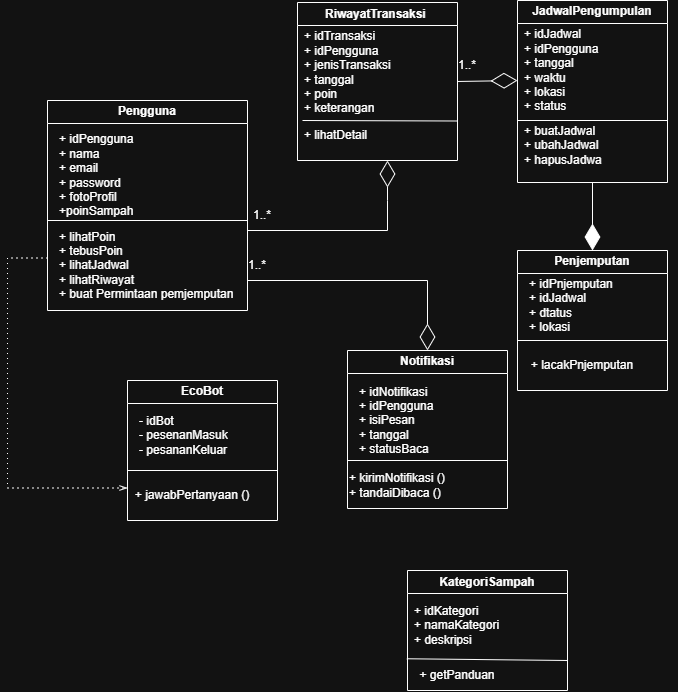

The diagram above was exported from draw.io. Its source (the exported page's mxGraphModel, read from the mxfile embedded in the PNG):
<mxGraphModel dx="2102" dy="1402" grid="1" gridSize="10" guides="1" tooltips="1" connect="1" arrows="1" fold="1" page="1" pageScale="1" pageWidth="850" pageHeight="1100" math="0" shadow="0">
  <root>
    <mxCell id="0" />
    <mxCell id="1" parent="0" />
    <mxCell id="8ja8kkbFzV59pBQz5BLm-1" value="Pengguna" style="swimlane;whiteSpace=wrap;html=1;" vertex="1" parent="1">
      <mxGeometry x="180" y="190" width="200" height="210" as="geometry" />
    </mxCell>
    <mxCell id="8ja8kkbFzV59pBQz5BLm-8" value="+ idPengguna&lt;div&gt;+ nama&lt;/div&gt;&lt;div&gt;+ email&lt;/div&gt;&lt;div&gt;+ password&lt;/div&gt;&lt;div&gt;+ fotoProfil&lt;/div&gt;&lt;div&gt;+poinSampah&lt;/div&gt;" style="text;html=1;whiteSpace=wrap;strokeColor=none;fillColor=none;align=left;verticalAlign=middle;rounded=0;" vertex="1" parent="8ja8kkbFzV59pBQz5BLm-1">
      <mxGeometry x="10" y="60" width="140" height="30" as="geometry" />
    </mxCell>
    <mxCell id="8ja8kkbFzV59pBQz5BLm-9" value="+ lihatPoin&lt;div&gt;+ tebusPoin&lt;/div&gt;&lt;div&gt;+ lihatJadwal&lt;/div&gt;&lt;div style=&quot;&quot;&gt;+ lihatRiwayat&lt;/div&gt;&lt;div style=&quot;&quot;&gt;+ buat Permintaan pemjemputan&lt;/div&gt;" style="text;html=1;whiteSpace=wrap;strokeColor=none;fillColor=none;align=left;verticalAlign=middle;rounded=0;" vertex="1" parent="8ja8kkbFzV59pBQz5BLm-1">
      <mxGeometry x="10" y="150" width="190" height="30" as="geometry" />
    </mxCell>
    <mxCell id="8ja8kkbFzV59pBQz5BLm-2" value="KategoriSampah" style="swimlane;whiteSpace=wrap;html=1;" vertex="1" parent="1">
      <mxGeometry x="540" y="660" width="160" height="120" as="geometry" />
    </mxCell>
    <mxCell id="8ja8kkbFzV59pBQz5BLm-10" value="&lt;div&gt;&lt;br&gt;&lt;/div&gt;+ idKategori&lt;div&gt;+ namaKategori&lt;/div&gt;&lt;div&gt;+ deskripsi&lt;br&gt;&lt;div&gt;&lt;br&gt;&lt;/div&gt;&lt;/div&gt;" style="text;html=1;whiteSpace=wrap;strokeColor=none;fillColor=none;align=left;verticalAlign=middle;rounded=0;" vertex="1" parent="8ja8kkbFzV59pBQz5BLm-2">
      <mxGeometry x="5" y="40" width="170" height="30" as="geometry" />
    </mxCell>
    <mxCell id="8ja8kkbFzV59pBQz5BLm-11" value="+ getPanduan" style="text;html=1;whiteSpace=wrap;strokeColor=none;fillColor=none;align=center;verticalAlign=middle;rounded=0;" vertex="1" parent="8ja8kkbFzV59pBQz5BLm-2">
      <mxGeometry x="-10" y="90" width="120" height="30" as="geometry" />
    </mxCell>
    <mxCell id="8ja8kkbFzV59pBQz5BLm-12" value="" style="endArrow=none;html=1;rounded=0;exitX=0.078;exitY=-0.058;exitDx=0;exitDy=0;exitPerimeter=0;" edge="1" parent="8ja8kkbFzV59pBQz5BLm-2" source="8ja8kkbFzV59pBQz5BLm-11">
      <mxGeometry width="50" height="50" relative="1" as="geometry">
        <mxPoint y="80" as="sourcePoint" />
        <mxPoint x="160" y="90" as="targetPoint" />
        <Array as="points" />
      </mxGeometry>
    </mxCell>
    <mxCell id="8ja8kkbFzV59pBQz5BLm-3" value="EcoBot" style="swimlane;whiteSpace=wrap;html=1;startSize=23;" vertex="1" parent="1">
      <mxGeometry x="260" y="470" width="150" height="140" as="geometry" />
    </mxCell>
    <mxCell id="8ja8kkbFzV59pBQz5BLm-13" value="- idBot&lt;div&gt;- pesenanMasuk&lt;/div&gt;&lt;div&gt;- pesananKeluar&lt;/div&gt;" style="text;html=1;whiteSpace=wrap;strokeColor=none;fillColor=none;align=left;verticalAlign=middle;rounded=0;" vertex="1" parent="8ja8kkbFzV59pBQz5BLm-3">
      <mxGeometry x="10" y="40" width="150" height="30" as="geometry" />
    </mxCell>
    <mxCell id="8ja8kkbFzV59pBQz5BLm-14" value="+ jawabPertanyaan ()" style="text;html=1;whiteSpace=wrap;strokeColor=none;fillColor=none;align=center;verticalAlign=middle;rounded=0;" vertex="1" parent="8ja8kkbFzV59pBQz5BLm-3">
      <mxGeometry y="100" width="130" height="30" as="geometry" />
    </mxCell>
    <mxCell id="8ja8kkbFzV59pBQz5BLm-15" value="" style="endArrow=none;html=1;rounded=0;" edge="1" parent="8ja8kkbFzV59pBQz5BLm-3">
      <mxGeometry width="50" height="50" relative="1" as="geometry">
        <mxPoint y="90" as="sourcePoint" />
        <mxPoint x="150" y="90" as="targetPoint" />
      </mxGeometry>
    </mxCell>
    <mxCell id="8ja8kkbFzV59pBQz5BLm-7" value="" style="endArrow=none;html=1;rounded=0;" edge="1" parent="1">
      <mxGeometry width="50" height="50" relative="1" as="geometry">
        <mxPoint x="180" y="310" as="sourcePoint" />
        <mxPoint x="380" y="310" as="targetPoint" />
      </mxGeometry>
    </mxCell>
    <mxCell id="8ja8kkbFzV59pBQz5BLm-21" value="RiwayatTransaksi&amp;nbsp;" style="swimlane;whiteSpace=wrap;html=1;startSize=23;" vertex="1" parent="1">
      <mxGeometry x="430" y="92" width="160" height="158" as="geometry" />
    </mxCell>
    <mxCell id="8ja8kkbFzV59pBQz5BLm-22" value="+ idTransaksi&amp;nbsp;&lt;div&gt;+&amp;nbsp;idPengguna&lt;/div&gt;&lt;div&gt;+&amp;nbsp;jenisTransaksi&lt;/div&gt;&lt;div&gt;+ tanggal&lt;/div&gt;&lt;div&gt;+ poin&lt;/div&gt;&lt;div&gt;+ keterangan&lt;/div&gt;" style="text;html=1;whiteSpace=wrap;strokeColor=none;fillColor=none;align=left;verticalAlign=middle;rounded=0;" vertex="1" parent="8ja8kkbFzV59pBQz5BLm-21">
      <mxGeometry x="5" y="30" width="150" height="80" as="geometry" />
    </mxCell>
    <mxCell id="8ja8kkbFzV59pBQz5BLm-23" value="+ lihatDetail" style="text;html=1;whiteSpace=wrap;strokeColor=none;fillColor=none;align=left;verticalAlign=middle;rounded=0;" vertex="1" parent="8ja8kkbFzV59pBQz5BLm-21">
      <mxGeometry x="5" y="118" width="130" height="30" as="geometry" />
    </mxCell>
    <mxCell id="8ja8kkbFzV59pBQz5BLm-26" value="" style="endArrow=none;html=1;rounded=0;exitX=0;exitY=0;exitDx=0;exitDy=0;entryX=1;entryY=0.75;entryDx=0;entryDy=0;" edge="1" parent="8ja8kkbFzV59pBQz5BLm-21" source="8ja8kkbFzV59pBQz5BLm-23" target="8ja8kkbFzV59pBQz5BLm-21">
      <mxGeometry width="50" height="50" relative="1" as="geometry">
        <mxPoint x="10" y="178" as="sourcePoint" />
        <mxPoint x="60" y="128" as="targetPoint" />
      </mxGeometry>
    </mxCell>
    <mxCell id="8ja8kkbFzV59pBQz5BLm-27" value="" style="endArrow=diamondThin;endFill=0;endSize=24;html=1;rounded=0;" edge="1" parent="1">
      <mxGeometry width="160" relative="1" as="geometry">
        <mxPoint x="380" y="320" as="sourcePoint" />
        <mxPoint x="520" y="250" as="targetPoint" />
        <Array as="points">
          <mxPoint x="520" y="320" />
          <mxPoint x="520" y="290" />
        </Array>
      </mxGeometry>
    </mxCell>
    <mxCell id="8ja8kkbFzV59pBQz5BLm-29" value="JadwalPengumpulan" style="swimlane;whiteSpace=wrap;html=1;startSize=23;" vertex="1" parent="1">
      <mxGeometry x="650" y="90" width="150" height="182" as="geometry" />
    </mxCell>
    <mxCell id="8ja8kkbFzV59pBQz5BLm-30" value="+ idJadwal&amp;nbsp;&lt;div&gt;+&amp;nbsp;idPengguna&lt;/div&gt;&lt;div&gt;+ tanggal&lt;/div&gt;&lt;div&gt;+ waktu&lt;/div&gt;&lt;div&gt;+ lokasi&lt;/div&gt;&lt;div&gt;+ status&lt;/div&gt;" style="text;html=1;whiteSpace=wrap;strokeColor=none;fillColor=none;align=left;verticalAlign=middle;rounded=0;" vertex="1" parent="8ja8kkbFzV59pBQz5BLm-29">
      <mxGeometry x="5" y="30" width="150" height="80" as="geometry" />
    </mxCell>
    <mxCell id="8ja8kkbFzV59pBQz5BLm-31" value="+ buatJadwal&lt;div&gt;+ ubahJadwal&lt;/div&gt;&lt;div&gt;+ hapusJadwa&lt;/div&gt;" style="text;html=1;whiteSpace=wrap;strokeColor=none;fillColor=none;align=left;verticalAlign=middle;rounded=0;" vertex="1" parent="8ja8kkbFzV59pBQz5BLm-29">
      <mxGeometry x="5" y="130" width="130" height="30" as="geometry" />
    </mxCell>
    <mxCell id="8ja8kkbFzV59pBQz5BLm-32" value="" style="endArrow=none;html=1;rounded=0;" edge="1" parent="8ja8kkbFzV59pBQz5BLm-29">
      <mxGeometry width="50" height="50" relative="1" as="geometry">
        <mxPoint y="120" as="sourcePoint" />
        <mxPoint x="150" y="120" as="targetPoint" />
      </mxGeometry>
    </mxCell>
    <mxCell id="8ja8kkbFzV59pBQz5BLm-34" value="" style="endArrow=diamondThin;endFill=0;endSize=24;html=1;rounded=0;exitX=1;exitY=0.5;exitDx=0;exitDy=0;" edge="1" parent="1" source="8ja8kkbFzV59pBQz5BLm-21">
      <mxGeometry width="160" relative="1" as="geometry">
        <mxPoint x="600" y="340" as="sourcePoint" />
        <mxPoint x="650" y="170" as="targetPoint" />
        <Array as="points" />
      </mxGeometry>
    </mxCell>
    <mxCell id="8ja8kkbFzV59pBQz5BLm-36" value="Penjemputan" style="swimlane;whiteSpace=wrap;html=1;startSize=23;" vertex="1" parent="1">
      <mxGeometry x="650" y="340" width="150" height="140" as="geometry" />
    </mxCell>
    <mxCell id="8ja8kkbFzV59pBQz5BLm-37" value="+ idPnjemputan&lt;div&gt;+ idJadwal&lt;/div&gt;&lt;div&gt;+ dtatus&lt;/div&gt;&lt;div&gt;+ lokasi&lt;/div&gt;" style="text;html=1;whiteSpace=wrap;strokeColor=none;fillColor=none;align=left;verticalAlign=middle;rounded=0;" vertex="1" parent="8ja8kkbFzV59pBQz5BLm-36">
      <mxGeometry x="10" y="40" width="150" height="30" as="geometry" />
    </mxCell>
    <mxCell id="8ja8kkbFzV59pBQz5BLm-38" value="+ lacakPnjemputan" style="text;html=1;whiteSpace=wrap;strokeColor=none;fillColor=none;align=center;verticalAlign=middle;rounded=0;" vertex="1" parent="8ja8kkbFzV59pBQz5BLm-36">
      <mxGeometry y="100" width="130" height="30" as="geometry" />
    </mxCell>
    <mxCell id="8ja8kkbFzV59pBQz5BLm-39" value="" style="endArrow=none;html=1;rounded=0;" edge="1" parent="8ja8kkbFzV59pBQz5BLm-36">
      <mxGeometry width="50" height="50" relative="1" as="geometry">
        <mxPoint y="90" as="sourcePoint" />
        <mxPoint x="150" y="90" as="targetPoint" />
      </mxGeometry>
    </mxCell>
    <mxCell id="8ja8kkbFzV59pBQz5BLm-40" value="Notifikasi" style="swimlane;whiteSpace=wrap;html=1;startSize=23;" vertex="1" parent="1">
      <mxGeometry x="480" y="440" width="160" height="158" as="geometry" />
    </mxCell>
    <mxCell id="8ja8kkbFzV59pBQz5BLm-41" value="+ idNotifikasi&lt;div&gt;+&amp;nbsp;idPengguna&lt;/div&gt;&lt;div&gt;+ isiPesan&lt;/div&gt;&lt;div&gt;+ tanggal&lt;/div&gt;&lt;div&gt;+ statusBaca&lt;/div&gt;" style="text;html=1;whiteSpace=wrap;strokeColor=none;fillColor=none;align=left;verticalAlign=middle;rounded=0;" vertex="1" parent="8ja8kkbFzV59pBQz5BLm-40">
      <mxGeometry x="10" y="30" width="150" height="80" as="geometry" />
    </mxCell>
    <mxCell id="8ja8kkbFzV59pBQz5BLm-42" value="+ kirimNotifikasi ()&lt;div&gt;+ tandaiDibaca ()&lt;/div&gt;" style="text;html=1;whiteSpace=wrap;strokeColor=none;fillColor=none;align=left;verticalAlign=middle;rounded=0;" vertex="1" parent="8ja8kkbFzV59pBQz5BLm-40">
      <mxGeometry y="120" width="130" height="30" as="geometry" />
    </mxCell>
    <mxCell id="8ja8kkbFzV59pBQz5BLm-43" value="" style="endArrow=none;html=1;rounded=0;entryX=1;entryY=1;entryDx=0;entryDy=0;" edge="1" parent="8ja8kkbFzV59pBQz5BLm-40" target="8ja8kkbFzV59pBQz5BLm-41">
      <mxGeometry width="50" height="50" relative="1" as="geometry">
        <mxPoint y="110" as="sourcePoint" />
        <mxPoint x="60" y="128" as="targetPoint" />
      </mxGeometry>
    </mxCell>
    <mxCell id="8ja8kkbFzV59pBQz5BLm-44" value="" style="endArrow=diamondThin;endFill=0;endSize=24;html=1;rounded=0;exitX=1;exitY=1;exitDx=0;exitDy=0;entryX=0.5;entryY=0;entryDx=0;entryDy=0;" edge="1" parent="1" source="8ja8kkbFzV59pBQz5BLm-9" target="8ja8kkbFzV59pBQz5BLm-40">
      <mxGeometry width="160" relative="1" as="geometry">
        <mxPoint x="420" y="380" as="sourcePoint" />
        <mxPoint x="580" y="380" as="targetPoint" />
        <Array as="points">
          <mxPoint x="560" y="370" />
        </Array>
      </mxGeometry>
    </mxCell>
    <mxCell id="8ja8kkbFzV59pBQz5BLm-45" value="" style="edgeStyle=elbowEdgeStyle;fontSize=12;html=1;endFill=0;startFill=0;endSize=6;startSize=6;dashed=1;dashPattern=1 4;endArrow=openThin;startArrow=none;rounded=0;entryX=0;entryY=0.25;entryDx=0;entryDy=0;exitX=0;exitY=0.75;exitDx=0;exitDy=0;" edge="1" parent="1" source="8ja8kkbFzV59pBQz5BLm-1" target="8ja8kkbFzV59pBQz5BLm-14">
      <mxGeometry width="160" relative="1" as="geometry">
        <mxPoint x="240" y="320" as="sourcePoint" />
        <mxPoint x="330" y="460" as="targetPoint" />
        <Array as="points">
          <mxPoint x="140" y="450" />
        </Array>
      </mxGeometry>
    </mxCell>
    <mxCell id="8ja8kkbFzV59pBQz5BLm-46" value="" style="endArrow=diamondThin;endFill=1;endSize=24;html=1;rounded=0;entryX=0.5;entryY=0;entryDx=0;entryDy=0;exitX=0.5;exitY=1;exitDx=0;exitDy=0;" edge="1" parent="1" source="8ja8kkbFzV59pBQz5BLm-29" target="8ja8kkbFzV59pBQz5BLm-36">
      <mxGeometry width="160" relative="1" as="geometry">
        <mxPoint x="320" y="330" as="sourcePoint" />
        <mxPoint x="590" y="320" as="targetPoint" />
      </mxGeometry>
    </mxCell>
    <mxCell id="8ja8kkbFzV59pBQz5BLm-49" value="1..*" style="text;html=1;whiteSpace=wrap;strokeColor=none;fillColor=none;align=center;verticalAlign=middle;rounded=0;" vertex="1" parent="1">
      <mxGeometry x="365" y="290" width="60" height="30" as="geometry" />
    </mxCell>
    <mxCell id="8ja8kkbFzV59pBQz5BLm-50" value="1..*" style="text;html=1;whiteSpace=wrap;strokeColor=none;fillColor=none;align=center;verticalAlign=middle;rounded=0;" vertex="1" parent="1">
      <mxGeometry x="570" y="140" width="60" height="30" as="geometry" />
    </mxCell>
    <mxCell id="8ja8kkbFzV59pBQz5BLm-51" value="1..*" style="text;html=1;whiteSpace=wrap;strokeColor=none;fillColor=none;align=center;verticalAlign=middle;rounded=0;" vertex="1" parent="1">
      <mxGeometry x="360" y="340" width="60" height="30" as="geometry" />
    </mxCell>
  </root>
</mxGraphModel>